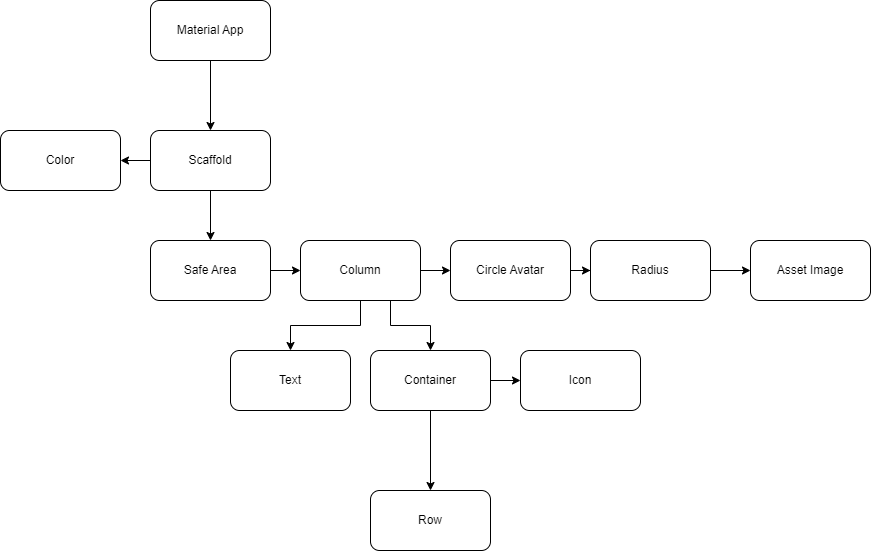

The diagram above was exported from draw.io. Its source (the exported page's mxGraphModel, read from the mxfile embedded in the PNG):
<mxGraphModel dx="880" dy="476" grid="1" gridSize="10" guides="1" tooltips="1" connect="1" arrows="1" fold="1" page="1" pageScale="1" pageWidth="850" pageHeight="1100" math="0" shadow="0">
  <root>
    <mxCell id="0" />
    <mxCell id="1" parent="0" />
    <mxCell id="SiWdOfeBszV4anVbWFvM-3" value="" style="edgeStyle=orthogonalEdgeStyle;rounded=0;orthogonalLoop=1;jettySize=auto;html=1;" parent="1" source="SiWdOfeBszV4anVbWFvM-1" target="SiWdOfeBszV4anVbWFvM-2" edge="1">
      <mxGeometry relative="1" as="geometry" />
    </mxCell>
    <mxCell id="SiWdOfeBszV4anVbWFvM-1" value="Material App" style="rounded=1;whiteSpace=wrap;html=1;" parent="1" vertex="1">
      <mxGeometry x="200" y="30" width="120" height="60" as="geometry" />
    </mxCell>
    <mxCell id="SiWdOfeBszV4anVbWFvM-5" value="" style="edgeStyle=orthogonalEdgeStyle;rounded=0;orthogonalLoop=1;jettySize=auto;html=1;" parent="1" source="SiWdOfeBszV4anVbWFvM-2" target="SiWdOfeBszV4anVbWFvM-4" edge="1">
      <mxGeometry relative="1" as="geometry" />
    </mxCell>
    <mxCell id="SiWdOfeBszV4anVbWFvM-7" value="" style="edgeStyle=orthogonalEdgeStyle;rounded=0;orthogonalLoop=1;jettySize=auto;html=1;" parent="1" source="SiWdOfeBszV4anVbWFvM-2" target="SiWdOfeBszV4anVbWFvM-6" edge="1">
      <mxGeometry relative="1" as="geometry" />
    </mxCell>
    <mxCell id="SiWdOfeBszV4anVbWFvM-2" value="Scaffold" style="whiteSpace=wrap;html=1;rounded=1;" parent="1" vertex="1">
      <mxGeometry x="200" y="160" width="120" height="60" as="geometry" />
    </mxCell>
    <mxCell id="SiWdOfeBszV4anVbWFvM-4" value="Color" style="whiteSpace=wrap;html=1;rounded=1;" parent="1" vertex="1">
      <mxGeometry x="50" y="160" width="120" height="60" as="geometry" />
    </mxCell>
    <mxCell id="SiWdOfeBszV4anVbWFvM-9" value="" style="edgeStyle=orthogonalEdgeStyle;rounded=0;orthogonalLoop=1;jettySize=auto;html=1;" parent="1" source="SiWdOfeBszV4anVbWFvM-6" target="SiWdOfeBszV4anVbWFvM-8" edge="1">
      <mxGeometry relative="1" as="geometry" />
    </mxCell>
    <mxCell id="SiWdOfeBszV4anVbWFvM-6" value="Safe Area" style="whiteSpace=wrap;html=1;rounded=1;" parent="1" vertex="1">
      <mxGeometry x="200" y="270" width="120" height="60" as="geometry" />
    </mxCell>
    <mxCell id="SiWdOfeBszV4anVbWFvM-11" value="" style="edgeStyle=orthogonalEdgeStyle;rounded=0;orthogonalLoop=1;jettySize=auto;html=1;" parent="1" source="SiWdOfeBszV4anVbWFvM-8" target="SiWdOfeBszV4anVbWFvM-10" edge="1">
      <mxGeometry relative="1" as="geometry" />
    </mxCell>
    <mxCell id="SiWdOfeBszV4anVbWFvM-18" value="" style="edgeStyle=orthogonalEdgeStyle;rounded=0;orthogonalLoop=1;jettySize=auto;html=1;" parent="1" source="SiWdOfeBszV4anVbWFvM-8" target="SiWdOfeBszV4anVbWFvM-16" edge="1">
      <mxGeometry relative="1" as="geometry" />
    </mxCell>
    <mxCell id="SiWdOfeBszV4anVbWFvM-19" style="edgeStyle=orthogonalEdgeStyle;rounded=0;orthogonalLoop=1;jettySize=auto;html=1;exitX=0.75;exitY=1;exitDx=0;exitDy=0;" parent="1" source="SiWdOfeBszV4anVbWFvM-8" target="SiWdOfeBszV4anVbWFvM-20" edge="1">
      <mxGeometry relative="1" as="geometry">
        <mxPoint x="440" y="360" as="targetPoint" />
      </mxGeometry>
    </mxCell>
    <mxCell id="SiWdOfeBszV4anVbWFvM-8" value="Column" style="whiteSpace=wrap;html=1;rounded=1;" parent="1" vertex="1">
      <mxGeometry x="350" y="270" width="120" height="60" as="geometry" />
    </mxCell>
    <mxCell id="SiWdOfeBszV4anVbWFvM-13" value="" style="edgeStyle=orthogonalEdgeStyle;rounded=0;orthogonalLoop=1;jettySize=auto;html=1;" parent="1" source="SiWdOfeBszV4anVbWFvM-10" target="SiWdOfeBszV4anVbWFvM-12" edge="1">
      <mxGeometry relative="1" as="geometry" />
    </mxCell>
    <mxCell id="SiWdOfeBszV4anVbWFvM-10" value="Circle Avatar" style="whiteSpace=wrap;html=1;rounded=1;" parent="1" vertex="1">
      <mxGeometry x="500" y="270" width="120" height="60" as="geometry" />
    </mxCell>
    <mxCell id="SiWdOfeBszV4anVbWFvM-15" value="" style="edgeStyle=orthogonalEdgeStyle;rounded=0;orthogonalLoop=1;jettySize=auto;html=1;" parent="1" source="SiWdOfeBszV4anVbWFvM-12" target="SiWdOfeBszV4anVbWFvM-14" edge="1">
      <mxGeometry relative="1" as="geometry" />
    </mxCell>
    <mxCell id="SiWdOfeBszV4anVbWFvM-12" value="Radius" style="whiteSpace=wrap;html=1;rounded=1;" parent="1" vertex="1">
      <mxGeometry x="640" y="270" width="120" height="60" as="geometry" />
    </mxCell>
    <mxCell id="SiWdOfeBszV4anVbWFvM-14" value="Asset Image" style="whiteSpace=wrap;html=1;rounded=1;" parent="1" vertex="1">
      <mxGeometry x="800" y="270" width="120" height="60" as="geometry" />
    </mxCell>
    <mxCell id="SiWdOfeBszV4anVbWFvM-16" value="Text" style="whiteSpace=wrap;html=1;rounded=1;" parent="1" vertex="1">
      <mxGeometry x="280" y="380" width="120" height="60" as="geometry" />
    </mxCell>
    <mxCell id="SiWdOfeBszV4anVbWFvM-22" value="" style="edgeStyle=orthogonalEdgeStyle;rounded=0;orthogonalLoop=1;jettySize=auto;html=1;" parent="1" source="SiWdOfeBszV4anVbWFvM-20" target="SiWdOfeBszV4anVbWFvM-21" edge="1">
      <mxGeometry relative="1" as="geometry" />
    </mxCell>
    <mxCell id="SiWdOfeBszV4anVbWFvM-24" style="edgeStyle=orthogonalEdgeStyle;rounded=0;orthogonalLoop=1;jettySize=auto;html=1;exitX=1;exitY=0.5;exitDx=0;exitDy=0;entryX=0;entryY=0.5;entryDx=0;entryDy=0;" parent="1" source="SiWdOfeBszV4anVbWFvM-20" target="SiWdOfeBszV4anVbWFvM-23" edge="1">
      <mxGeometry relative="1" as="geometry" />
    </mxCell>
    <mxCell id="SiWdOfeBszV4anVbWFvM-20" value="Container" style="rounded=1;whiteSpace=wrap;html=1;" parent="1" vertex="1">
      <mxGeometry x="420" y="380" width="120" height="60" as="geometry" />
    </mxCell>
    <mxCell id="SiWdOfeBszV4anVbWFvM-21" value="Row" style="whiteSpace=wrap;html=1;rounded=1;" parent="1" vertex="1">
      <mxGeometry x="420" y="520" width="120" height="60" as="geometry" />
    </mxCell>
    <mxCell id="SiWdOfeBszV4anVbWFvM-23" value="Icon" style="whiteSpace=wrap;html=1;rounded=1;" parent="1" vertex="1">
      <mxGeometry x="570" y="380" width="120" height="60" as="geometry" />
    </mxCell>
  </root>
</mxGraphModel>